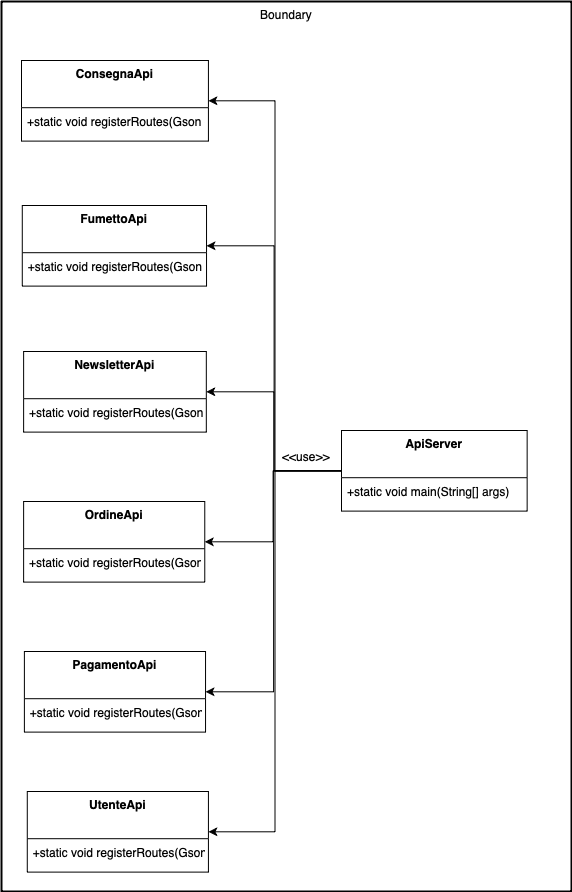

The diagram above was exported from draw.io. Its source (the exported page's mxGraphModel, read from the mxfile embedded in the PNG):
<mxGraphModel dx="2066" dy="1189" grid="1" gridSize="10" guides="1" tooltips="1" connect="1" arrows="1" fold="1" page="1" pageScale="1" pageWidth="850" pageHeight="1100" math="0" shadow="0">
  <root>
    <mxCell id="0" />
    <mxCell id="1" parent="0" />
    <mxCell id="Ugxc4BRzphM0-WcYwKS7-1" value="Boundary" style="whiteSpace=wrap;strokeWidth=2;verticalAlign=top;" vertex="1" parent="1">
      <mxGeometry x="60" y="70" width="570" height="890" as="geometry" />
    </mxCell>
    <mxCell id="Ugxc4BRzphM0-WcYwKS7-24" style="edgeStyle=orthogonalEdgeStyle;rounded=0;orthogonalLoop=1;jettySize=auto;html=1;entryX=1;entryY=0.5;entryDx=0;entryDy=0;" edge="1" parent="Ugxc4BRzphM0-WcYwKS7-1" source="Ugxc4BRzphM0-WcYwKS7-2" target="Ugxc4BRzphM0-WcYwKS7-8">
      <mxGeometry relative="1" as="geometry" />
    </mxCell>
    <mxCell id="Ugxc4BRzphM0-WcYwKS7-26" style="edgeStyle=orthogonalEdgeStyle;rounded=0;orthogonalLoop=1;jettySize=auto;html=1;entryX=1;entryY=0.5;entryDx=0;entryDy=0;" edge="1" parent="Ugxc4BRzphM0-WcYwKS7-1" source="Ugxc4BRzphM0-WcYwKS7-2" target="Ugxc4BRzphM0-WcYwKS7-5">
      <mxGeometry relative="1" as="geometry" />
    </mxCell>
    <mxCell id="Ugxc4BRzphM0-WcYwKS7-27" style="edgeStyle=orthogonalEdgeStyle;rounded=0;orthogonalLoop=1;jettySize=auto;html=1;entryX=1;entryY=0.5;entryDx=0;entryDy=0;" edge="1" parent="Ugxc4BRzphM0-WcYwKS7-1" source="Ugxc4BRzphM0-WcYwKS7-2" target="Ugxc4BRzphM0-WcYwKS7-11">
      <mxGeometry relative="1" as="geometry" />
    </mxCell>
    <mxCell id="Ugxc4BRzphM0-WcYwKS7-28" style="edgeStyle=orthogonalEdgeStyle;rounded=0;orthogonalLoop=1;jettySize=auto;html=1;entryX=1;entryY=0.5;entryDx=0;entryDy=0;" edge="1" parent="Ugxc4BRzphM0-WcYwKS7-1" source="Ugxc4BRzphM0-WcYwKS7-2" target="Ugxc4BRzphM0-WcYwKS7-14">
      <mxGeometry relative="1" as="geometry" />
    </mxCell>
    <mxCell id="Ugxc4BRzphM0-WcYwKS7-29" style="edgeStyle=orthogonalEdgeStyle;rounded=0;orthogonalLoop=1;jettySize=auto;html=1;entryX=1;entryY=0.5;entryDx=0;entryDy=0;" edge="1" parent="Ugxc4BRzphM0-WcYwKS7-1" source="Ugxc4BRzphM0-WcYwKS7-2" target="Ugxc4BRzphM0-WcYwKS7-17">
      <mxGeometry relative="1" as="geometry" />
    </mxCell>
    <mxCell id="Ugxc4BRzphM0-WcYwKS7-30" style="edgeStyle=orthogonalEdgeStyle;rounded=0;orthogonalLoop=1;jettySize=auto;html=1;entryX=1;entryY=0.5;entryDx=0;entryDy=0;" edge="1" parent="Ugxc4BRzphM0-WcYwKS7-1" source="Ugxc4BRzphM0-WcYwKS7-2" target="Ugxc4BRzphM0-WcYwKS7-20">
      <mxGeometry relative="1" as="geometry" />
    </mxCell>
    <mxCell id="Ugxc4BRzphM0-WcYwKS7-2" value="ApiServer" style="swimlane;fontStyle=1;align=center;verticalAlign=top;childLayout=stackLayout;horizontal=1;startSize=47.2;horizontalStack=0;resizeParent=1;resizeParentMax=0;resizeLast=0;collapsible=0;marginBottom=0;" vertex="1" parent="Ugxc4BRzphM0-WcYwKS7-1">
      <mxGeometry x="340" y="429" width="185.65" height="80.61054313099041" as="geometry" />
    </mxCell>
    <mxCell id="Ugxc4BRzphM0-WcYwKS7-4" value="+static void main(String[] args)" style="text;strokeColor=none;fillColor=none;align=left;verticalAlign=top;spacingLeft=4;spacingRight=4;overflow=hidden;rotatable=0;points=[[0,0.5],[1,0.5]];portConstraint=eastwest;" vertex="1" parent="Ugxc4BRzphM0-WcYwKS7-2">
      <mxGeometry y="47.2" width="185.65" height="33.41054313099041" as="geometry" />
    </mxCell>
    <mxCell id="Ugxc4BRzphM0-WcYwKS7-5" value="ConsegnaApi" style="swimlane;fontStyle=1;align=center;verticalAlign=top;childLayout=stackLayout;horizontal=1;startSize=47.2;horizontalStack=0;resizeParent=1;resizeParentMax=0;resizeLast=0;collapsible=0;marginBottom=0;" vertex="1" parent="Ugxc4BRzphM0-WcYwKS7-1">
      <mxGeometry x="20" y="59" width="186.93" height="80.61054313099041" as="geometry" />
    </mxCell>
    <mxCell id="Ugxc4BRzphM0-WcYwKS7-7" value="+static void registerRoutes(Gson gson)" style="text;strokeColor=none;fillColor=none;align=left;verticalAlign=top;spacingLeft=4;spacingRight=4;overflow=hidden;rotatable=0;points=[[0,0.5],[1,0.5]];portConstraint=eastwest;" vertex="1" parent="Ugxc4BRzphM0-WcYwKS7-5">
      <mxGeometry y="47.2" width="186.93" height="33.41054313099041" as="geometry" />
    </mxCell>
    <mxCell id="Ugxc4BRzphM0-WcYwKS7-8" value="FumettoApi" style="swimlane;fontStyle=1;align=center;verticalAlign=top;childLayout=stackLayout;horizontal=1;startSize=47.2;horizontalStack=0;resizeParent=1;resizeParentMax=0;resizeLast=0;collapsible=0;marginBottom=0;" vertex="1" parent="Ugxc4BRzphM0-WcYwKS7-1">
      <mxGeometry x="20.78" y="204" width="184.25" height="80.61054313099041" as="geometry" />
    </mxCell>
    <mxCell id="Ugxc4BRzphM0-WcYwKS7-10" value="+static void registerRoutes(Gson gson)" style="text;strokeColor=none;fillColor=none;align=left;verticalAlign=top;spacingLeft=4;spacingRight=4;overflow=hidden;rotatable=0;points=[[0,0.5],[1,0.5]];portConstraint=eastwest;" vertex="1" parent="Ugxc4BRzphM0-WcYwKS7-8">
      <mxGeometry y="47.2" width="184.25" height="33.41054313099041" as="geometry" />
    </mxCell>
    <mxCell id="Ugxc4BRzphM0-WcYwKS7-11" value="NewsletterApi" style="swimlane;fontStyle=1;align=center;verticalAlign=top;childLayout=stackLayout;horizontal=1;startSize=47.2;horizontalStack=0;resizeParent=1;resizeParentMax=0;resizeLast=0;collapsible=0;marginBottom=0;" vertex="1" parent="Ugxc4BRzphM0-WcYwKS7-1">
      <mxGeometry x="22.12" y="350" width="182.7" height="80.61054313099041" as="geometry" />
    </mxCell>
    <mxCell id="Ugxc4BRzphM0-WcYwKS7-13" value="+static void registerRoutes(Gson gson)" style="text;strokeColor=none;fillColor=none;align=left;verticalAlign=top;spacingLeft=4;spacingRight=4;overflow=hidden;rotatable=0;points=[[0,0.5],[1,0.5]];portConstraint=eastwest;" vertex="1" parent="Ugxc4BRzphM0-WcYwKS7-11">
      <mxGeometry y="47.2" width="182.7" height="33.41054313099041" as="geometry" />
    </mxCell>
    <mxCell id="Ugxc4BRzphM0-WcYwKS7-14" value="OrdineApi" style="swimlane;fontStyle=1;align=center;verticalAlign=top;childLayout=stackLayout;horizontal=1;startSize=47.2;horizontalStack=0;resizeParent=1;resizeParentMax=0;resizeLast=0;collapsible=0;marginBottom=0;" vertex="1" parent="Ugxc4BRzphM0-WcYwKS7-1">
      <mxGeometry x="22.12" y="500" width="181.15" height="80.61054313099041" as="geometry" />
    </mxCell>
    <mxCell id="Ugxc4BRzphM0-WcYwKS7-16" value="+static void registerRoutes(Gson gson)" style="text;strokeColor=none;fillColor=none;align=left;verticalAlign=top;spacingLeft=4;spacingRight=4;overflow=hidden;rotatable=0;points=[[0,0.5],[1,0.5]];portConstraint=eastwest;" vertex="1" parent="Ugxc4BRzphM0-WcYwKS7-14">
      <mxGeometry y="47.2" width="181.15" height="33.41054313099041" as="geometry" />
    </mxCell>
    <mxCell id="Ugxc4BRzphM0-WcYwKS7-17" value="PagamentoApi" style="swimlane;fontStyle=1;align=center;verticalAlign=top;childLayout=stackLayout;horizontal=1;startSize=47.2;horizontalStack=0;resizeParent=1;resizeParentMax=0;resizeLast=0;collapsible=0;marginBottom=0;" vertex="1" parent="Ugxc4BRzphM0-WcYwKS7-1">
      <mxGeometry x="22.89" y="650" width="181.15" height="80.61054313099041" as="geometry" />
    </mxCell>
    <mxCell id="Ugxc4BRzphM0-WcYwKS7-19" value="+static void registerRoutes(Gson gson)" style="text;strokeColor=none;fillColor=none;align=left;verticalAlign=top;spacingLeft=4;spacingRight=4;overflow=hidden;rotatable=0;points=[[0,0.5],[1,0.5]];portConstraint=eastwest;" vertex="1" parent="Ugxc4BRzphM0-WcYwKS7-17">
      <mxGeometry y="47.2" width="181.15" height="33.41054313099041" as="geometry" />
    </mxCell>
    <mxCell id="Ugxc4BRzphM0-WcYwKS7-20" value="UtenteApi" style="swimlane;fontStyle=1;align=center;verticalAlign=top;childLayout=stackLayout;horizontal=1;startSize=47.2;horizontalStack=0;resizeParent=1;resizeParentMax=0;resizeLast=0;collapsible=0;marginBottom=0;" vertex="1" parent="Ugxc4BRzphM0-WcYwKS7-1">
      <mxGeometry x="25.78" y="790" width="181.15" height="80.61054313099041" as="geometry" />
    </mxCell>
    <mxCell id="Ugxc4BRzphM0-WcYwKS7-22" value="+static void registerRoutes(Gson gson)" style="text;strokeColor=none;fillColor=none;align=left;verticalAlign=top;spacingLeft=4;spacingRight=4;overflow=hidden;rotatable=0;points=[[0,0.5],[1,0.5]];portConstraint=eastwest;" vertex="1" parent="Ugxc4BRzphM0-WcYwKS7-20">
      <mxGeometry y="47.2" width="181.15" height="33.41054313099041" as="geometry" />
    </mxCell>
    <mxCell id="Ugxc4BRzphM0-WcYwKS7-31" value="&amp;lt;&amp;lt;use&amp;gt;&amp;gt;" style="text;html=1;align=center;verticalAlign=middle;whiteSpace=wrap;rounded=0;" vertex="1" parent="Ugxc4BRzphM0-WcYwKS7-1">
      <mxGeometry x="270" y="440" width="70" height="30" as="geometry" />
    </mxCell>
  </root>
</mxGraphModel>